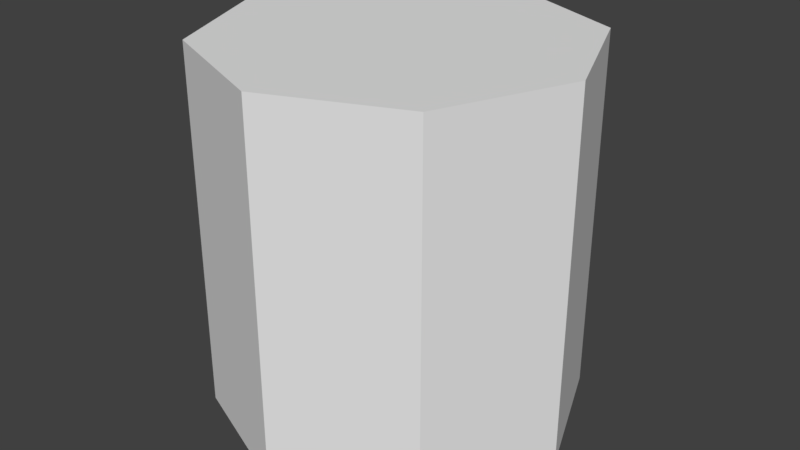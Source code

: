 # Source: Pillar.blend  (saved by Blender 2.78.0; exported with 4.5.12 LTS)
import bpy
from mathutils import Matrix  # noqa: F401  (used for matrix-valued properties, if any)

bpy.ops.wm.read_factory_settings(use_empty=True)
scene = bpy.context.scene
scene.name = 'Scene'

# ---- collections
col_collection_1 = bpy.data.collections.new('Collection 1'); scene.collection.children.link(col_collection_1)

# ---- materials (node trees are filled in below, after node groups)
mat_pillar_top = bpy.data.materials.new('Pillar_Top')
mat_pillar_top.alpha_threshold = 0.0
mat_pillar_top.use_transparent_shadow = False
mat_pillar_top.roughness = 0.5
mat_pillar_bark = bpy.data.materials.new('Pillar_Bark')
mat_pillar_bark.alpha_threshold = 0.0
mat_pillar_bark.use_transparent_shadow = False
mat_pillar_bark.roughness = 0.5

# ---- material node trees

# ---- world
world_world = bpy.data.worlds.new('World'); scene.world = world_world
world_world.color = (0.05088, 0.05088, 0.05088)
world_world.use_sun_shadow = False
world_world.sun_shadow_jitter_overblur = 0.0
world_world.cycles.sampling_method = 'MANUAL'

# ---- meshes
me_cylinder = bpy.data.meshes.new('Cylinder')
me_cylinder.from_pydata([(7.451e-09, -4.371e-08, -1.0), (7.451e-09, 2.0, -1.0), (0.7071, -3.091e-08, -0.7071), (0.7071, 2.0, -0.7071), (1.0, 2.236e-15, 5.116e-08), (1.0, 2.0, -3.626e-08), (0.7071, 3.091e-08, 0.7071), (0.7071, 2.0, 0.7071), (-7.997e-08, 4.371e-08, 1.0), (-7.997e-08, 2.0, 1.0), (-0.7071, 3.091e-08, 0.7071), (-0.7071, 2.0, 0.7071), (-1.0, -1.956e-16, -4.474e-09), (-1.0, 2.0, -9.19e-08), (-0.7071, -3.091e-08, -0.7071), (-0.7071, 2.0, -0.7071)], [], [(0, 1, 3, 2), (2, 3, 5, 4), (4, 5, 7, 6), (6, 7, 9, 8), (8, 9, 11, 10), (10, 11, 13, 12), (3, 1, 15, 13, 11, 9, 7, 5), (12, 13, 15, 14), (14, 15, 1, 0)])
me_cylinder.polygons.foreach_set('material_index', [1, 1, 1, 1, 1, 1, 0, 1, 1])
_uv = me_cylinder.uv_layers.new(name='UVMap')
_uv.uv.foreach_set('vector', [0.5085, 0.4694, 0.2843, 0.007094, 0.6964, 9.936e-05, 0.5256, 0.4939, 0.5256, 0.4939, 0.6964, 9.936e-05, 0.9999, 0.2916, 0.5193, 0.521, 0.5193, 0.521, 0.9999, 0.2916, 0.983, 0.7101, 0.4941, 0.5308, 0.4941, 0.5308, 0.983, 0.7101, 0.6859, 0.9876, 0.4676, 0.5237, 0.4676, 0.5237, 0.6859, 0.9876, 0.2832, 0.981, 0.4506, 0.5022, 0.4506, 0.5022, 0.2832, 0.981, 9.936e-05, 0.6981, 0.4497, 0.4786, 0.3536, 0.5, 0.5, 0.6353, 0.5, 0.8266, 0.3536, 0.9619, 0.1464, 0.9619, 3.226e-08, 0.8266, 0.0, 0.6353, 0.1464, 0.5, 0.4497, 0.4786, 9.936e-05, 0.6981, 9.943e-05, 0.2954, 0.478, 0.4628, 0.478, 0.4628, 9.943e-05, 0.2954, 0.2843, 0.007094, 0.5085, 0.4694])
me_cylinder.materials.append(mat_pillar_top)
me_cylinder.materials.append(mat_pillar_bark)
me_cylinder.use_remesh_preserve_volume = False
me_cylinder.use_remesh_preserve_attributes = False
me_cylinder.use_mirror_vertex_groups = False
me_cylinder.update()

# ---- objects
ob_pillar = bpy.data.objects.new('Pillar', me_cylinder)

# ---- transforms, parenting, visibility, modifiers, constraints
ob_pillar.location = (-7.451e-09, 7.451e-09, 0.0)
ob_pillar.rotation_euler = (1.571, -0.0, 0.0)
ob_pillar.lineart.crease_threshold = 0.0

# ---- collection membership
col_collection_1.objects.link(ob_pillar)

# ---- scene / render settings (as saved in the file)
scene.frame_start = 1; scene.frame_end = 250; scene.frame_set(1)
scene.render.engine = 'BLENDER_EEVEE_NEXT'
scene.render.resolution_percentage = 50
scene.render.dither_intensity = 0.0
scene.cycles.use_denoising = False
scene.cycles.samples = 128
scene.cycles.sampling_pattern = 'TABULATED_SOBOL'
scene.cycles.light_sampling_threshold = 0.0
scene.cycles.use_adaptive_sampling = False
scene.cycles.use_light_tree = False
scene.cycles.blur_glossy = 0.0
scene.cycles.sample_clamp_indirect = 0.0
scene.view_settings.view_transform = 'Standard'
bpy.context.view_layer.update()

# ---- added for rendering (the .blend has no active camera and no usable light): camera, sun
cam_auto = bpy.data.cameras.new('AutoCamera')
cam_auto.lens = 50.0
cam_auto.sensor_width = 36.0
cam_auto.clip_end = 1000.0
ob_auto_camera = bpy.data.objects.new('AutoCamera', cam_auto)
scene.collection.objects.link(ob_auto_camera)
ob_auto_camera.location = (3.20507, -3.84609, 3.56406)
ob_auto_camera.rotation_euler = (1.09748, -7.21219e-08, 0.694738)
scene.camera = ob_auto_camera
light_auto_sun = bpy.data.lights.new('AutoSun', 'SUN')
light_auto_sun.energy = 3.0
light_auto_sun.angle = 0.0523599
ob_auto_sun = bpy.data.objects.new('AutoSun', light_auto_sun)
scene.collection.objects.link(ob_auto_sun)
ob_auto_sun.rotation_euler = (0.872665, 0.174533, 0.523599)
bpy.context.view_layer.update()
